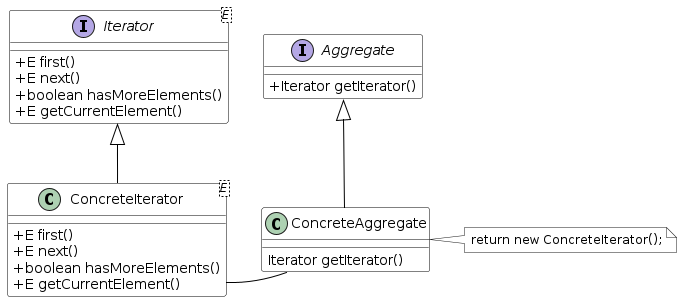

The diagram above was rendered by PlantUML. Its source (embedded in the PNG):
@startuml
skinparam class {
	BackgroundColor White
	ArrowColor Black
	BorderColor Black
}

skinparam classAttributeIconSize 0

together {
  interface Iterator<E>
  Iterator : +E first()
  Iterator : +E next()
  Iterator : +boolean hasMoreElements()
  Iterator : +E getCurrentElement()

  interface Aggregate
  Aggregate : +Iterator getIterator()
}

together {
  class ConcreteIterator<E>
  ConcreteIterator : +E first()
  ConcreteIterator : +E next()
  ConcreteIterator : +boolean hasMoreElements()
  ConcreteIterator : +E getCurrentElement()

  class ConcreteAggregate
  ConcreteAggregate : Iterator getIterator()
}

note right of ConcreteAggregate #white: return new ConcreteIterator();

Iterator <|-- ConcreteIterator
Iterator -[hidden] Aggregate
Aggregate <|-- ConcreteAggregate
ConcreteIterator -- ConcreteAggregate
ConcreteIterator -[hidden] ConcreteAggregate
@enduml